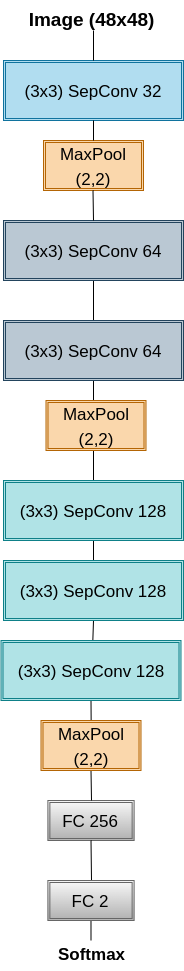

The diagram above was exported from draw.io. Its source (the exported page's mxGraphModel, read from the mxfile embedded in the PNG):
<mxGraphModel dx="1822" dy="1779" grid="1" gridSize="10" guides="1" tooltips="1" connect="1" arrows="1" fold="1" page="1" pageScale="1" pageWidth="1169" pageHeight="826" background="none" math="0" shadow="0">
  <root>
    <mxCell id="0" />
    <mxCell id="1" parent="0" />
    <mxCell id="RXaH3vQE3RoS5uRyde-N-273" value="&lt;span style=&quot;&quot;&gt;&lt;font style=&quot;font-size: 17px;&quot;&gt;(3x3) SepConv 32&lt;/font&gt;&lt;/span&gt;" style="shape=ext;double=1;rounded=0;whiteSpace=wrap;html=1;fontSize=20;fillColor=#b1ddf0;strokeColor=#10739e;" parent="1" vertex="1">
      <mxGeometry x="670" y="-740" width="180" height="60" as="geometry" />
    </mxCell>
    <mxCell id="RXaH3vQE3RoS5uRyde-N-276" value="&lt;span style=&quot;&quot;&gt;&lt;font style=&quot;font-size: 17px;&quot;&gt;MaxPool (2,2)&lt;/font&gt;&lt;/span&gt;" style="shape=ext;double=1;rounded=0;whiteSpace=wrap;html=1;fontSize=20;fillColor=#fad7ac;strokeColor=#b46504;" parent="1" vertex="1">
      <mxGeometry x="710" y="-660" width="100" height="50" as="geometry" />
    </mxCell>
    <mxCell id="RXaH3vQE3RoS5uRyde-N-282" value="&lt;span style=&quot;&quot;&gt;&lt;font style=&quot;font-size: 17px;&quot;&gt;FC 256&lt;/font&gt;&lt;/span&gt;" style="shape=ext;double=1;rounded=0;whiteSpace=wrap;html=1;fontSize=20;fillColor=#f5f5f5;strokeColor=#666666;gradientColor=#b3b3b3;" parent="1" vertex="1">
      <mxGeometry x="714.38" width="86.25" height="40" as="geometry" />
    </mxCell>
    <mxCell id="2lmdXHcE0UKXLCXbrLqN-1" value="&lt;b&gt;&lt;font style=&quot;font-size: 19px;&quot;&gt;Image (48x48)&lt;/font&gt;&lt;/b&gt;" style="text;html=1;align=center;verticalAlign=middle;resizable=0;points=[];autosize=1;strokeColor=none;fillColor=none;" parent="1" vertex="1">
      <mxGeometry x="682.5" y="-800" width="150" height="40" as="geometry" />
    </mxCell>
    <mxCell id="2lmdXHcE0UKXLCXbrLqN-3" value="" style="endArrow=none;html=1;rounded=0;fontSize=19;" parent="1" edge="1">
      <mxGeometry width="50" height="50" relative="1" as="geometry">
        <mxPoint x="760" y="-740" as="sourcePoint" />
        <mxPoint x="760" y="-770" as="targetPoint" />
      </mxGeometry>
    </mxCell>
    <mxCell id="2lmdXHcE0UKXLCXbrLqN-5" value="&lt;b&gt;Softmax&lt;/b&gt;" style="text;html=1;align=center;verticalAlign=middle;resizable=0;points=[];autosize=1;strokeColor=none;fillColor=none;fontSize=17;" parent="1" vertex="1">
      <mxGeometry x="712.5" y="140" width="90" height="30" as="geometry" />
    </mxCell>
    <mxCell id="2lmdXHcE0UKXLCXbrLqN-19" value="" style="endArrow=none;html=1;rounded=0;fontSize=17;exitX=0.5;exitY=0;exitDx=0;exitDy=0;" parent="1" source="RXaH3vQE3RoS5uRyde-N-276" target="RXaH3vQE3RoS5uRyde-N-273" edge="1">
      <mxGeometry width="50" height="50" relative="1" as="geometry">
        <mxPoint x="710" y="-610" as="sourcePoint" />
        <mxPoint x="760" y="-660" as="targetPoint" />
      </mxGeometry>
    </mxCell>
    <mxCell id="2lmdXHcE0UKXLCXbrLqN-21" value="" style="endArrow=none;html=1;rounded=0;fontSize=17;entryX=0.5;entryY=1;entryDx=0;entryDy=0;" parent="1" target="gYe1viShi364T_XAQMtV-9" edge="1">
      <mxGeometry width="50" height="50" relative="1" as="geometry">
        <mxPoint x="760" y="-470" as="sourcePoint" />
        <mxPoint x="760" y="-500" as="targetPoint" />
      </mxGeometry>
    </mxCell>
    <mxCell id="2lmdXHcE0UKXLCXbrLqN-22" value="" style="endArrow=none;html=1;rounded=0;fontSize=17;entryX=0.5;entryY=1;entryDx=0;entryDy=0;" parent="1" target="gYe1viShi364T_XAQMtV-10" edge="1">
      <mxGeometry width="50" height="50" relative="1" as="geometry">
        <mxPoint x="760" y="-390" as="sourcePoint" />
        <mxPoint x="759.5" y="-387" as="targetPoint" />
      </mxGeometry>
    </mxCell>
    <mxCell id="2lmdXHcE0UKXLCXbrLqN-23" value="" style="endArrow=none;html=1;rounded=0;fontSize=17;entryX=0.5;entryY=1;entryDx=0;entryDy=0;" parent="1" edge="1">
      <mxGeometry width="50" height="50" relative="1" as="geometry">
        <mxPoint x="760" y="-320" as="sourcePoint" />
        <mxPoint x="760" y="-360" as="targetPoint" />
      </mxGeometry>
    </mxCell>
    <mxCell id="2lmdXHcE0UKXLCXbrLqN-24" value="" style="endArrow=none;html=1;rounded=0;fontSize=17;entryX=0.5;entryY=1;entryDx=0;entryDy=0;" parent="1" target="gYe1viShi364T_XAQMtV-11" edge="1">
      <mxGeometry width="50" height="50" relative="1" as="geometry">
        <mxPoint x="760" y="-220" as="sourcePoint" />
        <mxPoint x="759.5" y="-230" as="targetPoint" />
        <Array as="points" />
      </mxGeometry>
    </mxCell>
    <mxCell id="2lmdXHcE0UKXLCXbrLqN-26" value="" style="endArrow=none;html=1;rounded=0;fontSize=17;entryX=0.5;entryY=1;entryDx=0;entryDy=0;" parent="1" target="gYe1viShi364T_XAQMtV-12" edge="1">
      <mxGeometry width="50" height="50" relative="1" as="geometry">
        <mxPoint x="758" y="-120" as="sourcePoint" />
        <mxPoint x="762" y="-130" as="targetPoint" />
      </mxGeometry>
    </mxCell>
    <mxCell id="gYe1viShi364T_XAQMtV-2" value="" style="endArrow=none;html=1;rounded=0;entryX=0.5;entryY=1;entryDx=0;entryDy=0;" parent="1" edge="1" target="iswbZCobLUvscKi-OOEm-4">
      <mxGeometry width="50" height="50" relative="1" as="geometry">
        <mxPoint x="758" as="sourcePoint" />
        <mxPoint x="760" as="targetPoint" />
      </mxGeometry>
    </mxCell>
    <mxCell id="gYe1viShi364T_XAQMtV-7" value="" style="endArrow=none;html=1;rounded=0;startArrow=none;exitX=0.5;exitY=1;exitDx=0;exitDy=0;" parent="1" source="iswbZCobLUvscKi-OOEm-6" edge="1" target="2lmdXHcE0UKXLCXbrLqN-5">
      <mxGeometry width="50" height="50" relative="1" as="geometry">
        <mxPoint x="760" y="130" as="sourcePoint" />
        <mxPoint x="760" y="150" as="targetPoint" />
      </mxGeometry>
    </mxCell>
    <mxCell id="gYe1viShi364T_XAQMtV-8" value="" style="endArrow=none;html=1;rounded=0;entryX=0.5;entryY=1;entryDx=0;entryDy=0;" parent="1" target="gYe1viShi364T_XAQMtV-13" edge="1">
      <mxGeometry width="50" height="50" relative="1" as="geometry">
        <mxPoint x="758" y="-30" as="sourcePoint" />
        <mxPoint x="760" y="-40" as="targetPoint" />
      </mxGeometry>
    </mxCell>
    <mxCell id="gYe1viShi364T_XAQMtV-9" value="&lt;span style=&quot;&quot;&gt;&lt;font style=&quot;font-size: 17px;&quot;&gt;(3x3) SepConv 64&lt;/font&gt;&lt;/span&gt;" style="shape=ext;double=1;rounded=0;whiteSpace=wrap;html=1;fontSize=20;fillColor=#bac8d3;strokeColor=#23445d;" parent="1" vertex="1">
      <mxGeometry x="670" y="-580" width="180" height="60" as="geometry" />
    </mxCell>
    <mxCell id="gYe1viShi364T_XAQMtV-10" value="&lt;span style=&quot;&quot;&gt;&lt;font style=&quot;font-size: 17px;&quot;&gt;(3x3) SepConv 64&lt;/font&gt;&lt;/span&gt;" style="shape=ext;double=1;rounded=0;whiteSpace=wrap;html=1;fontSize=20;fillColor=#bac8d3;strokeColor=#23445d;" parent="1" vertex="1">
      <mxGeometry x="670" y="-480" width="180" height="60" as="geometry" />
    </mxCell>
    <mxCell id="gYe1viShi364T_XAQMtV-11" value="&lt;span style=&quot;&quot;&gt;&lt;font style=&quot;font-size: 17px;&quot;&gt;(3x3) SepConv 128&lt;/font&gt;&lt;/span&gt;" style="shape=ext;double=1;rounded=0;whiteSpace=wrap;html=1;fontSize=20;fillColor=#b0e3e6;strokeColor=#0e8088;" parent="1" vertex="1">
      <mxGeometry x="670" y="-320" width="180" height="60" as="geometry" />
    </mxCell>
    <mxCell id="gYe1viShi364T_XAQMtV-12" value="&lt;span style=&quot;&quot;&gt;&lt;font style=&quot;font-size: 17px;&quot;&gt;(3x3) SepConv 128&lt;/font&gt;&lt;/span&gt;" style="shape=ext;double=1;rounded=0;whiteSpace=wrap;html=1;fontSize=20;fillColor=#b0e3e6;strokeColor=#0e8088;" parent="1" vertex="1">
      <mxGeometry x="670" y="-240" width="180" height="60" as="geometry" />
    </mxCell>
    <mxCell id="gYe1viShi364T_XAQMtV-13" value="&lt;span style=&quot;&quot;&gt;&lt;font style=&quot;font-size: 17px;&quot;&gt;(3x3) SepConv 128&lt;/font&gt;&lt;/span&gt;" style="shape=ext;double=1;rounded=0;whiteSpace=wrap;html=1;fontSize=20;fillColor=#b0e3e6;strokeColor=#0e8088;" parent="1" vertex="1">
      <mxGeometry x="667.5" y="-160" width="180" height="60" as="geometry" />
    </mxCell>
    <mxCell id="iswbZCobLUvscKi-OOEm-2" value="" style="endArrow=none;html=1;rounded=0;entryX=0.495;entryY=1;entryDx=0;entryDy=0;entryPerimeter=0;" parent="1" edge="1" target="RXaH3vQE3RoS5uRyde-N-276">
      <mxGeometry width="50" height="50" relative="1" as="geometry">
        <mxPoint x="760" y="-580" as="sourcePoint" />
        <mxPoint x="759.5" y="-600" as="targetPoint" />
      </mxGeometry>
    </mxCell>
    <mxCell id="iswbZCobLUvscKi-OOEm-3" value="&lt;span style=&quot;&quot;&gt;&lt;font style=&quot;font-size: 17px;&quot;&gt;MaxPool (2,2)&lt;/font&gt;&lt;/span&gt;" style="shape=ext;double=1;rounded=0;whiteSpace=wrap;html=1;fontSize=20;fillColor=#fad7ac;strokeColor=#b46504;" parent="1" vertex="1">
      <mxGeometry x="712.5" y="-400" width="100" height="50" as="geometry" />
    </mxCell>
    <mxCell id="iswbZCobLUvscKi-OOEm-4" value="&lt;span style=&quot;&quot;&gt;&lt;font style=&quot;font-size: 17px;&quot;&gt;MaxPool (2,2)&lt;/font&gt;&lt;/span&gt;" style="shape=ext;double=1;rounded=0;whiteSpace=wrap;html=1;fontSize=20;fillColor=#fad7ac;strokeColor=#b46504;" parent="1" vertex="1">
      <mxGeometry x="707.5" y="-80" width="100" height="50" as="geometry" />
    </mxCell>
    <mxCell id="iswbZCobLUvscKi-OOEm-7" value="" style="endArrow=none;html=1;rounded=0;entryX=0.5;entryY=1;entryDx=0;entryDy=0;" parent="1" edge="1" target="RXaH3vQE3RoS5uRyde-N-282">
      <mxGeometry width="50" height="50" relative="1" as="geometry">
        <mxPoint x="758" y="80" as="sourcePoint" />
        <mxPoint x="762" y="80" as="targetPoint" />
      </mxGeometry>
    </mxCell>
    <mxCell id="iswbZCobLUvscKi-OOEm-6" value="&lt;span style=&quot;&quot;&gt;&lt;font style=&quot;font-size: 17px;&quot;&gt;FC 2&lt;/font&gt;&lt;/span&gt;" style="shape=ext;double=1;rounded=0;whiteSpace=wrap;html=1;fontSize=20;fillColor=#f5f5f5;strokeColor=#666666;gradientColor=#b3b3b3;" parent="1" vertex="1">
      <mxGeometry x="714.37" y="80" width="86.25" height="40" as="geometry" />
    </mxCell>
  </root>
</mxGraphModel>